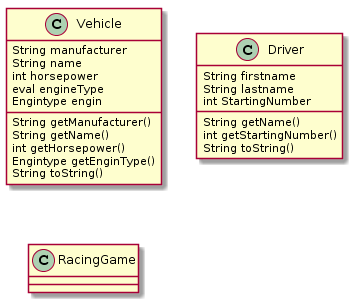

The diagram above was rendered by PlantUML. Its source (embedded in the PNG):
@startuml
class Vehicle{
 String manufacturer
 String name
 int horsepower
 eval engineType
 Engintype engin
 String getManufacturer()
 String getName()
 int getHorsepower()
 Engintype getEnginType()
 String toString()
}

Class Driver{
  String firstname
  String lastname
  int StartingNumber
  String getName()
  int getStartingNumber()
  String toString()
}

Class RacingGame{
 }
@enduml